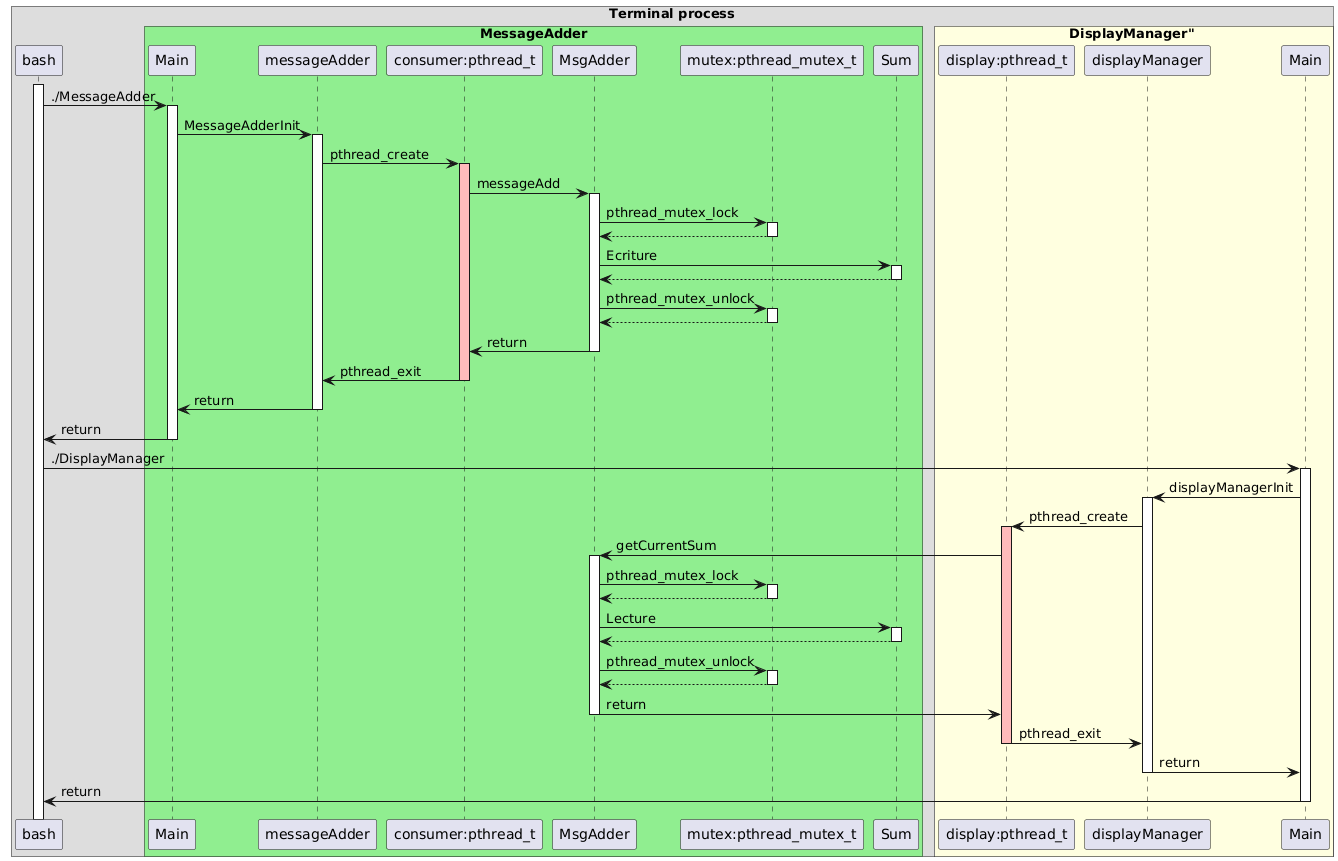

The diagram above was rendered by PlantUML. Its source (embedded in the PNG):
@startuml
!pragma teoz true
box "Terminal process"
participant bash



box "MessageAdder" #lightgreen
participant "Main" as main
participant "messageAdder" as messageAdder
participant "consumer:pthread_t" as consumer
participant "MsgAdder" as MsgAdder
participant "mutex:pthread_mutex_t" as mutex
participant "Sum" as Sum
end box

box DisplayManager" #lightyellow
participant "display:pthread_t" as display
participant "displayManager" as displayManager
participant "Main" as main2
end box
end box

activate bash
bash -> main: ./MessageAdder
activate main

main -> messageAdder : MessageAdderInit
activate messageAdder

messageAdder -> consumer : pthread_create
activate consumer #FFBBBB

consumer -> MsgAdder : messageAdd
activate MsgAdder

MsgAdder->mutex : pthread_mutex_lock
activate mutex
return

MsgAdder -> Sum: Ecriture
activate Sum
return

MsgAdder->mutex : pthread_mutex_unlock
activate mutex
return

MsgAdder -> consumer : return
deactivate MsgAdder

consumer -> messageAdder: pthread_exit
deactivate consumer

messageAdder-> main: return
deactivate messageAdder

main-> bash: return
deactivate main

bash -> main2 : ./DisplayManager
activate main2

main2-> displayManager : displayManagerInit
activate displayManager

displayManager-> display :pthread_create
activate display #FFBBBB

display->MsgAdder: getCurrentSum
activate MsgAdder

MsgAdder->mutex : pthread_mutex_lock
activate mutex
return

MsgAdder -> Sum: Lecture
activate Sum
return

MsgAdder->mutex : pthread_mutex_unlock
activate mutex
return

MsgAdder->display: return
deactivate MsgAdder

display-> displayManager: pthread_exit
deactivate display

displayManager-> main2 : return
deactivate displayManager

main2-> bash :return
deactivate main2
@enduml